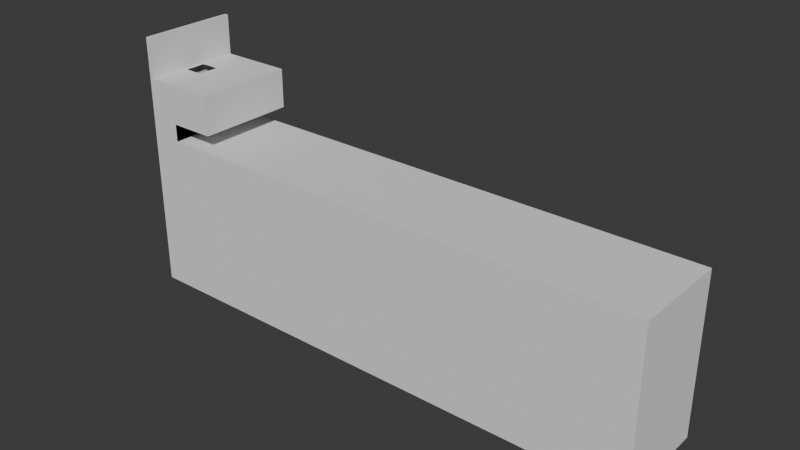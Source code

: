 # Source: bunker.blend  (saved by Blender 4.0.36; exported with 4.5.12 LTS)
import bpy
from mathutils import Matrix  # noqa: F401  (used for matrix-valued properties, if any)

bpy.ops.wm.read_factory_settings(use_empty=True)
scene = bpy.context.scene
scene.name = 'Scene'

# ---- collections
col_collection = bpy.data.collections.new('Collection'); scene.collection.children.link(col_collection)

# ---- world
world_world = bpy.data.worlds.new('World'); scene.world = world_world
world_world.use_nodes = True; world_world.node_tree.nodes.clear()
_N = world_world.node_tree.nodes; _L = world_world.node_tree.links
n0 = _N.new('ShaderNodeOutputWorld'); n0.name = 'World Output'; n0.location = (300, 300)
n1 = _N.new('ShaderNodeBackground'); n1.name = 'Background'; n1.location = (10, 300)
n1.inputs[0].default_value = (0.05088, 0.05088, 0.05088, 1.0)
_L.new(n1.outputs[0], n0.inputs[0])
n0.is_active_output = True
world_world.color = (0.05088, 0.05088, 0.05088)
world_world.use_sun_shadow = False
world_world.sun_shadow_jitter_overblur = 0.0

# ---- meshes
me_cube_001 = bpy.data.meshes.new('Cube.001')
me_cube_001.from_pydata([(-1.0, -25.65, -1.0), (-1.0, -25.65, 1.0), (-1.0, 25.65, -1.0), (-1.0, 25.65, 1.0), (2.796, -5.392, -1.0), (1.0, -25.65, 1.0), (2.796, 5.392, -1.0), (1.0, 25.65, 1.0), (-1.0, 25.65, -21.46), (-1.0, -25.65, -21.46), (1.0, 25.65, -21.46), (1.0, -25.65, -21.46), (12.61, -5.392, -1.0), (12.61, 5.392, -1.0), (38.93, -25.65, -21.46), (38.93, 25.65, -21.46), (1.0, -25.65, -1.0), (1.0, 25.65, -1.0), (38.93, -25.65, -1.0), (38.93, 25.65, -1.0), (-1.0, -25.65, 20.04), (-1.0, 25.65, 20.04), (1.0, 25.65, 20.04), (1.0, -25.65, 20.04), (15.23, -25.65, -21.46), (15.23, -25.65, -1.0), (15.23, 25.65, -1.0), (15.23, 25.65, -21.46), (7.076, -5.507, -1.0), (7.076, 5.507, -1.0), (-1.0, 25.65, -114.0), (-1.0, -25.65, -114.0), (1.0, 25.65, -114.0), (1.0, -25.65, -114.0), (15.23, 25.65, -114.0), (15.23, -25.65, -114.0), (-1.0, -25.65, -30.59), (1.0, -25.65, -30.59), (1.0, 25.65, -30.59), (-1.0, 25.65, -30.59), (15.23, -25.65, -30.59), (15.23, 25.65, -30.59), (277.2, 25.65, -114.0), (277.2, -25.65, -114.0), (277.2, 25.65, -30.59), (277.2, -25.65, -30.59)], [], [(0, 1, 3, 2), (2, 3, 7, 17), (17, 7, 5, 16), (16, 5, 1, 0), (2, 17, 10, 8), (7, 3, 21, 22), (39, 38, 32, 30), (0, 2, 8, 9), (25, 24, 14, 18), (16, 0, 9, 11), (19, 18, 14, 15), (22, 21, 20, 23), (27, 26, 19, 15), (24, 27, 15, 14), (4, 6, 17, 16), (13, 12, 18, 19), (28, 4, 16, 25), (29, 13, 19, 26), (5, 7, 22, 23), (3, 1, 20, 21), (1, 5, 23, 20), (6, 29, 26, 17), (12, 28, 25, 18), (37, 36, 31, 33), (10, 17, 26, 27), (16, 11, 24, 25), (30, 32, 33, 31), (33, 32, 34, 35), (40, 37, 33, 35), (38, 41, 34, 32), (36, 39, 30, 31), (35, 34, 42, 43), (27, 24, 40, 41), (9, 8, 39, 36), (10, 27, 41, 38), (24, 11, 37, 40), (11, 9, 36, 37), (8, 10, 38, 39), (44, 45, 43, 42), (34, 41, 44, 42), (41, 40, 45, 44), (40, 35, 43, 45), (25, 26, 27, 41, 40, 24)])
_uv = me_cube_001.uv_layers.new(name='UVMap')
_uv.uv.foreach_set('vector', [0.375, 0.0, 0.625, 0.0, 0.625, 0.25, 0.375, 0.25, 0.375, 0.25, 0.625, 0.25, 0.625, 0.5, 0.375, 0.5, 0.375, 0.5, 0.625, 0.5, 0.625, 0.75, 0.375, 0.75, 0.375, 0.75, 0.625, 0.75, 0.625, 1.0, 0.375, 1.0, 0.375, 0.25, 0.375, 0.5, 0.375, 0.5, 0.375, 0.25, 0.625, 0.5, 0.625, 0.25, 0.625, 0.25, 0.625, 0.5, 0.375, 0.25, 0.375, 0.5, 0.375, 0.5, 0.375, 0.25, 0.375, 0.0, 0.375, 0.25, 0.375, 0.25, 0.375, 0.0, 0.375, 0.75, 0.375, 0.75, 0.375, 0.75, 0.375, 0.75, 0.375, 0.75, 0.375, 1.0, 0.375, 1.0, 0.375, 0.75, 0.375, 0.5, 0.375, 0.75, 0.375, 0.75, 0.375, 0.5, 0.625, 0.5, 0.875, 0.5, 0.875, 0.75, 0.625, 0.75, 0.375, 0.5, 0.375, 0.5, 0.375, 0.5, 0.375, 0.5, 0.375, 0.75, 0.375, 0.5, 0.375, 0.5, 0.375, 0.75, 0.375, 0.682, 0.375, 0.568, 0.375, 0.5, 0.375, 0.75, 0.375, 0.568, 0.375, 0.682, 0.375, 0.75, 0.375, 0.5, 0.375, 0.682, 0.375, 0.682, 0.375, 0.75, 0.375, 0.75, 0.375, 0.568, 0.375, 0.568, 0.375, 0.5, 0.375, 0.5, 0.625, 0.75, 0.625, 0.5, 0.625, 0.5, 0.625, 0.75, 0.625, 0.25, 0.625, 0.0, 0.625, 0.0, 0.625, 0.25, 0.625, 1.0, 0.625, 0.75, 0.625, 0.75, 0.625, 1.0, 0.375, 0.568, 0.375, 0.568, 0.375, 0.5, 0.375, 0.5, 0.375, 0.682, 0.375, 0.682, 0.375, 0.75, 0.375, 0.75, 0.375, 0.75, 0.375, 1.0, 0.375, 1.0, 0.375, 0.75, 0.375, 0.5, 0.375, 0.5, 0.375, 0.5, 0.375, 0.5, 0.375, 0.75, 0.375, 0.75, 0.375, 0.75, 0.375, 0.75, 0.125, 0.5, 0.375, 0.5, 0.375, 0.75, 0.125, 0.75, 0.375, 0.75, 0.375, 0.5, 0.375, 0.5, 0.375, 0.75, 0.375, 0.75, 0.375, 0.75, 0.375, 0.75, 0.375, 0.75, 0.375, 0.5, 0.375, 0.5, 0.375, 0.5, 0.375, 0.5, 0.375, 0.0, 0.375, 0.25, 0.375, 0.25, 0.375, 0.0, 0.375, 0.75, 0.375, 0.5, 0.375, 0.5, 0.375, 0.75, 0.375, 0.5, 0.375, 0.75, 0.375, 0.75, 0.375, 0.5, 0.375, 0.0, 0.375, 0.25, 0.375, 0.25, 0.375, 0.0, 0.375, 0.5, 0.375, 0.5, 0.375, 0.5, 0.375, 0.5, 0.375, 0.75, 0.375, 0.75, 0.375, 0.75, 0.375, 0.75, 0.375, 0.75, 0.375, 1.0, 0.375, 1.0, 0.375, 0.75, 0.375, 0.25, 0.375, 0.5, 0.375, 0.5, 0.375, 0.25, 0.375, 0.5, 0.375, 0.75, 0.375, 0.75, 0.375, 0.5, 0.375, 0.5, 0.375, 0.5, 0.375, 0.5, 0.375, 0.5, 0.375, 0.5, 0.375, 0.75, 0.375, 0.75, 0.375, 0.5, 0.375, 0.75, 0.375, 0.75, 0.375, 0.75, 0.375, 0.75, 0.0, 0.0, 0.0, 0.0, 0.0, 0.0, 0.0, 0.0, 0.0, 0.0, 0.0, 0.0])
me_cube_001.update()

# ---- objects
ob_cube = bpy.data.objects.new('Cube', me_cube_001)

# ---- transforms, parenting, visibility, modifiers, constraints
ob_cube.location = (0.0, 0.0, 0.0)
ob_cube.scale = (3.577, 3.577, 3.577)

# ---- collection membership
col_collection.objects.link(ob_cube)

# ---- scene / render settings (as saved in the file)
scene.frame_start = 1; scene.frame_end = 250; scene.frame_set(1)
scene.render.engine = 'BLENDER_EEVEE_NEXT'
scene.cycles.sampling_pattern = 'TABULATED_SOBOL'
bpy.context.view_layer.update()

# ---- added for rendering (the .blend has no active camera and no usable light): camera, sun
cam_auto = bpy.data.cameras.new('AutoCamera')
cam_auto.lens = 50.0
cam_auto.sensor_width = 36.0
cam_auto.clip_end = 18182.6
ob_auto_camera = bpy.data.objects.new('AutoCamera', cam_auto)
scene.collection.objects.link(ob_auto_camera)
ob_auto_camera.location = (1530.06, -1243.26, 660.796)
ob_auto_camera.rotation_euler = (1.09748, -7.21219e-08, 0.694738)
scene.camera = ob_auto_camera
light_auto_sun = bpy.data.lights.new('AutoSun', 'SUN')
light_auto_sun.energy = 3.0
light_auto_sun.angle = 0.0523599
ob_auto_sun = bpy.data.objects.new('AutoSun', light_auto_sun)
scene.collection.objects.link(ob_auto_sun)
ob_auto_sun.rotation_euler = (0.872665, 0.174533, 0.523599)
bpy.context.view_layer.update()
